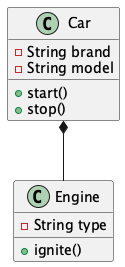

The diagram above was rendered by PlantUML. Its source (embedded in the PNG):
@startuml
class Car {
  -String brand
  -String model
  +start()
  +stop()
}

class Engine {
  -String type
  +ignite()
}

Car *-- Engine
@enduml